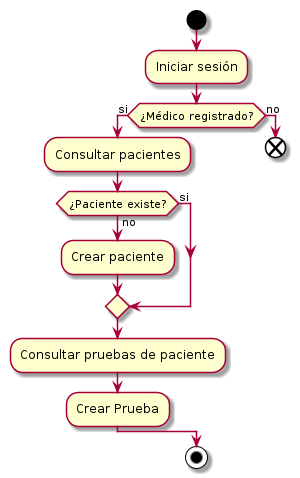

The diagram above was rendered by PlantUML. Its source (embedded in the PNG):
@startuml
start
:Iniciar sesión;

if (¿Médico registrado?) then (si)
  :Consultar pacientes;

  if (¿Paciente existe?) then (si)

  else (no)
    :Crear paciente;
  endif

    :Consultar pruebas de paciente;

  :Crear Prueba;

else (no)
  end
endif

stop
@enduml